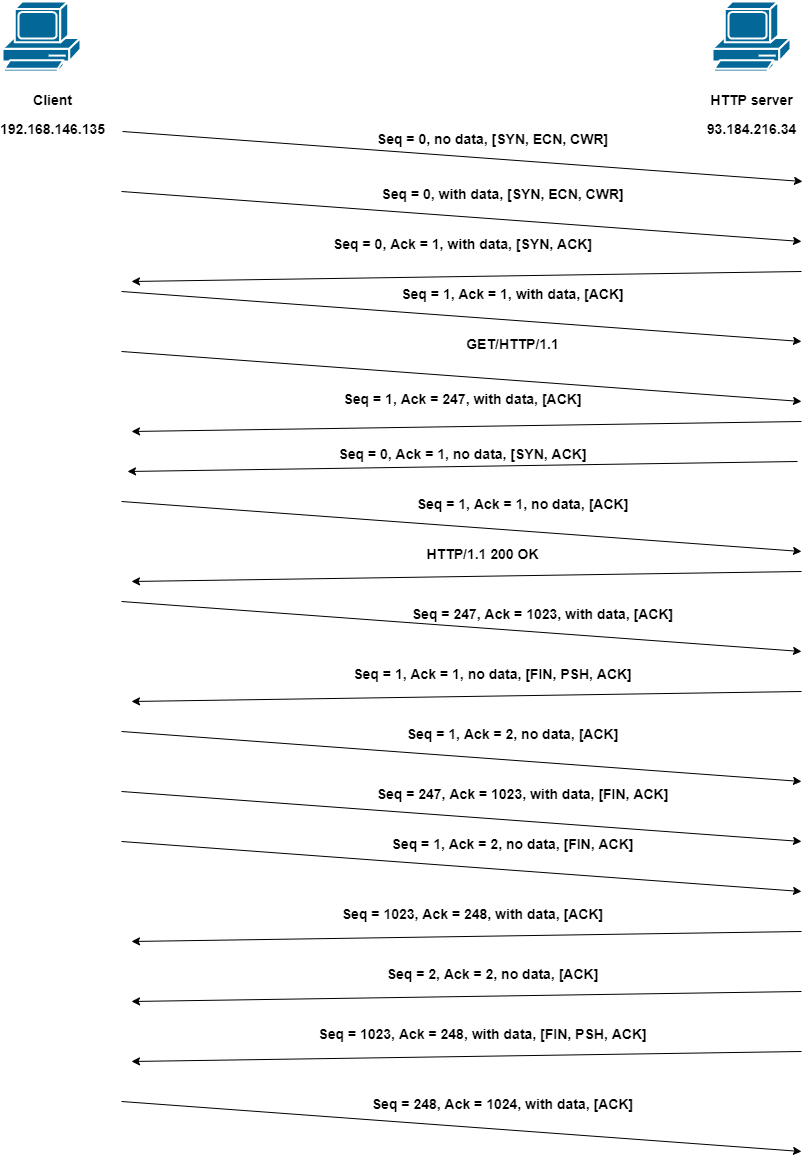

The diagram above was exported from draw.io. Its source (the exported page's mxGraphModel, read from the mxfile embedded in the PNG):
<mxGraphModel dx="1038" dy="571" grid="1" gridSize="10" guides="1" tooltips="1" connect="1" arrows="1" fold="1" page="1" pageScale="1" pageWidth="850" pageHeight="1400" background="none" math="0" shadow="0">
  <root>
    <mxCell id="0" />
    <mxCell id="1" parent="0" />
    <mxCell id="RTi_ZRMYQwTz3zvrrJ35-1" value="" style="shape=mxgraph.cisco.computers_and_peripherals.pc;sketch=0;html=1;pointerEvents=1;dashed=0;fillColor=#036897;strokeColor=#ffffff;strokeWidth=2;verticalLabelPosition=bottom;verticalAlign=top;align=center;outlineConnect=0;" vertex="1" parent="1">
      <mxGeometry x="20" y="50" width="78" height="70" as="geometry" />
    </mxCell>
    <mxCell id="RTi_ZRMYQwTz3zvrrJ35-2" value="" style="shape=mxgraph.cisco.computers_and_peripherals.pc;sketch=0;html=1;pointerEvents=1;dashed=0;fillColor=#036897;strokeColor=#ffffff;strokeWidth=2;verticalLabelPosition=bottom;verticalAlign=top;align=center;outlineConnect=0;" vertex="1" parent="1">
      <mxGeometry x="730" y="50" width="78" height="70" as="geometry" />
    </mxCell>
    <mxCell id="RTi_ZRMYQwTz3zvrrJ35-4" value="&lt;font style=&quot;font-size: 14px&quot;&gt;HTTP server&lt;br&gt;93.184.216.34&lt;/font&gt;" style="text;strokeColor=none;fillColor=none;html=1;fontSize=24;fontStyle=1;verticalAlign=middle;align=center;" vertex="1" parent="1">
      <mxGeometry x="719" y="140" width="100" height="40" as="geometry" />
    </mxCell>
    <mxCell id="RTi_ZRMYQwTz3zvrrJ35-5" value="" style="endArrow=classic;html=1;rounded=0;fontSize=14;" edge="1" parent="1">
      <mxGeometry width="50" height="50" relative="1" as="geometry">
        <mxPoint x="140" y="180" as="sourcePoint" />
        <mxPoint x="820" y="230" as="targetPoint" />
      </mxGeometry>
    </mxCell>
    <mxCell id="RTi_ZRMYQwTz3zvrrJ35-6" value="&lt;font style=&quot;font-size: 14px&quot;&gt;Seq = 0, no data, [SYN, ECN, CWR]&lt;/font&gt;" style="text;strokeColor=none;fillColor=none;html=1;fontSize=24;fontStyle=1;verticalAlign=middle;align=center;" vertex="1" parent="1">
      <mxGeometry x="470" y="160" width="80" height="50" as="geometry" />
    </mxCell>
    <mxCell id="RTi_ZRMYQwTz3zvrrJ35-12" value="" style="endArrow=classic;html=1;rounded=0;fontSize=14;" edge="1" parent="1">
      <mxGeometry width="50" height="50" relative="1" as="geometry">
        <mxPoint x="139" y="240" as="sourcePoint" />
        <mxPoint x="819" y="290" as="targetPoint" />
      </mxGeometry>
    </mxCell>
    <mxCell id="RTi_ZRMYQwTz3zvrrJ35-13" value="&lt;font style=&quot;font-size: 14px&quot;&gt;Seq = 0, with data, [SYN, ECN, CWR]&lt;/font&gt;" style="text;strokeColor=none;fillColor=none;html=1;fontSize=24;fontStyle=1;verticalAlign=middle;align=center;" vertex="1" parent="1">
      <mxGeometry x="470" y="220" width="100" height="40" as="geometry" />
    </mxCell>
    <mxCell id="RTi_ZRMYQwTz3zvrrJ35-14" value="" style="endArrow=classic;html=1;rounded=0;fontSize=14;" edge="1" parent="1">
      <mxGeometry width="50" height="50" relative="1" as="geometry">
        <mxPoint x="819" y="320" as="sourcePoint" />
        <mxPoint x="149" y="330" as="targetPoint" />
      </mxGeometry>
    </mxCell>
    <mxCell id="RTi_ZRMYQwTz3zvrrJ35-15" value="&lt;font style=&quot;font-size: 14px&quot;&gt;Seq = 0, Ack = 1, with data, [SYN, ACK]&lt;/font&gt;" style="text;strokeColor=none;fillColor=none;html=1;fontSize=24;fontStyle=1;verticalAlign=middle;align=center;" vertex="1" parent="1">
      <mxGeometry x="430" y="270" width="100" height="40" as="geometry" />
    </mxCell>
    <mxCell id="RTi_ZRMYQwTz3zvrrJ35-16" value="" style="endArrow=classic;html=1;rounded=0;fontSize=14;" edge="1" parent="1">
      <mxGeometry width="50" height="50" relative="1" as="geometry">
        <mxPoint x="139" y="340" as="sourcePoint" />
        <mxPoint x="819" y="390" as="targetPoint" />
      </mxGeometry>
    </mxCell>
    <mxCell id="RTi_ZRMYQwTz3zvrrJ35-17" value="&lt;span style=&quot;font-size: 14px&quot;&gt;Seq = 1, Ack = 1, with data, [ACK]&lt;/span&gt;" style="text;strokeColor=none;fillColor=none;html=1;fontSize=24;fontStyle=1;verticalAlign=middle;align=center;" vertex="1" parent="1">
      <mxGeometry x="480" y="320" width="100" height="40" as="geometry" />
    </mxCell>
    <mxCell id="RTi_ZRMYQwTz3zvrrJ35-18" value="&lt;font style=&quot;font-size: 14px&quot;&gt;GET/HTTP/1.1&lt;/font&gt;" style="text;strokeColor=none;fillColor=none;html=1;fontSize=24;fontStyle=1;verticalAlign=middle;align=center;" vertex="1" parent="1">
      <mxGeometry x="480" y="370" width="100" height="40" as="geometry" />
    </mxCell>
    <mxCell id="RTi_ZRMYQwTz3zvrrJ35-19" value="" style="endArrow=classic;html=1;rounded=0;fontSize=14;" edge="1" parent="1">
      <mxGeometry width="50" height="50" relative="1" as="geometry">
        <mxPoint x="139" y="400" as="sourcePoint" />
        <mxPoint x="819" y="450" as="targetPoint" />
      </mxGeometry>
    </mxCell>
    <mxCell id="RTi_ZRMYQwTz3zvrrJ35-20" value="" style="endArrow=classic;html=1;rounded=0;fontSize=14;" edge="1" parent="1">
      <mxGeometry width="50" height="50" relative="1" as="geometry">
        <mxPoint x="819" y="470" as="sourcePoint" />
        <mxPoint x="149" y="480" as="targetPoint" />
      </mxGeometry>
    </mxCell>
    <mxCell id="RTi_ZRMYQwTz3zvrrJ35-21" value="&lt;font style=&quot;font-size: 14px&quot;&gt;Seq = 1, Ack = 247, with data, [ACK]&lt;/font&gt;" style="text;strokeColor=none;fillColor=none;html=1;fontSize=24;fontStyle=1;verticalAlign=middle;align=center;" vertex="1" parent="1">
      <mxGeometry x="430" y="425" width="100" height="40" as="geometry" />
    </mxCell>
    <mxCell id="RTi_ZRMYQwTz3zvrrJ35-22" value="" style="endArrow=classic;html=1;rounded=0;fontSize=14;" edge="1" parent="1">
      <mxGeometry width="50" height="50" relative="1" as="geometry">
        <mxPoint x="815" y="510" as="sourcePoint" />
        <mxPoint x="145" y="520" as="targetPoint" />
      </mxGeometry>
    </mxCell>
    <mxCell id="RTi_ZRMYQwTz3zvrrJ35-25" value="&lt;font style=&quot;font-size: 14px&quot;&gt;Seq = 0, Ack = 1, no data, [SYN, ACK]&lt;/font&gt;" style="text;strokeColor=none;fillColor=none;html=1;fontSize=24;fontStyle=1;verticalAlign=middle;align=center;" vertex="1" parent="1">
      <mxGeometry x="430" y="480" width="100" height="40" as="geometry" />
    </mxCell>
    <mxCell id="RTi_ZRMYQwTz3zvrrJ35-26" value="" style="endArrow=classic;html=1;rounded=0;fontSize=14;" edge="1" parent="1">
      <mxGeometry width="50" height="50" relative="1" as="geometry">
        <mxPoint x="139" y="550" as="sourcePoint" />
        <mxPoint x="819" y="600" as="targetPoint" />
      </mxGeometry>
    </mxCell>
    <mxCell id="RTi_ZRMYQwTz3zvrrJ35-27" value="&lt;font style=&quot;font-size: 14px&quot;&gt;Seq = 1, Ack = 1, no data, [ACK]&lt;/font&gt;" style="text;strokeColor=none;fillColor=none;html=1;fontSize=24;fontStyle=1;verticalAlign=middle;align=center;" vertex="1" parent="1">
      <mxGeometry x="490" y="530" width="100" height="40" as="geometry" />
    </mxCell>
    <mxCell id="RTi_ZRMYQwTz3zvrrJ35-28" value="" style="endArrow=classic;html=1;rounded=0;fontSize=14;" edge="1" parent="1">
      <mxGeometry width="50" height="50" relative="1" as="geometry">
        <mxPoint x="819" y="620" as="sourcePoint" />
        <mxPoint x="149" y="630" as="targetPoint" />
      </mxGeometry>
    </mxCell>
    <mxCell id="RTi_ZRMYQwTz3zvrrJ35-29" value="&lt;font style=&quot;font-size: 14px&quot;&gt;HTTP/1.1 200 OK&lt;/font&gt;" style="text;strokeColor=none;fillColor=none;html=1;fontSize=24;fontStyle=1;verticalAlign=middle;align=center;" vertex="1" parent="1">
      <mxGeometry x="450" y="580" width="100" height="40" as="geometry" />
    </mxCell>
    <mxCell id="RTi_ZRMYQwTz3zvrrJ35-31" value="" style="endArrow=classic;html=1;rounded=0;fontSize=14;" edge="1" parent="1">
      <mxGeometry width="50" height="50" relative="1" as="geometry">
        <mxPoint x="139" y="650" as="sourcePoint" />
        <mxPoint x="819" y="700" as="targetPoint" />
      </mxGeometry>
    </mxCell>
    <mxCell id="RTi_ZRMYQwTz3zvrrJ35-32" value="&lt;font style=&quot;font-size: 14px&quot;&gt;Seq = 247, Ack = 1023, with data, [ACK]&lt;/font&gt;" style="text;strokeColor=none;fillColor=none;html=1;fontSize=24;fontStyle=1;verticalAlign=middle;align=center;" vertex="1" parent="1">
      <mxGeometry x="510" y="640" width="100" height="40" as="geometry" />
    </mxCell>
    <mxCell id="RTi_ZRMYQwTz3zvrrJ35-33" value="" style="endArrow=classic;html=1;rounded=0;fontSize=14;" edge="1" parent="1">
      <mxGeometry width="50" height="50" relative="1" as="geometry">
        <mxPoint x="819" y="740" as="sourcePoint" />
        <mxPoint x="149" y="750" as="targetPoint" />
      </mxGeometry>
    </mxCell>
    <mxCell id="RTi_ZRMYQwTz3zvrrJ35-34" value="&lt;span style=&quot;font-size: 14px&quot;&gt;Seq = 1, Ack = 1, no data, [FIN, PSH, ACK]&lt;/span&gt;" style="text;strokeColor=none;fillColor=none;html=1;fontSize=24;fontStyle=1;verticalAlign=middle;align=center;" vertex="1" parent="1">
      <mxGeometry x="460" y="700" width="100" height="40" as="geometry" />
    </mxCell>
    <mxCell id="RTi_ZRMYQwTz3zvrrJ35-35" value="" style="endArrow=classic;html=1;rounded=0;fontSize=14;" edge="1" parent="1">
      <mxGeometry width="50" height="50" relative="1" as="geometry">
        <mxPoint x="139" y="890" as="sourcePoint" />
        <mxPoint x="819" y="940" as="targetPoint" />
      </mxGeometry>
    </mxCell>
    <mxCell id="RTi_ZRMYQwTz3zvrrJ35-36" value="" style="endArrow=classic;html=1;rounded=0;fontSize=14;" edge="1" parent="1">
      <mxGeometry width="50" height="50" relative="1" as="geometry">
        <mxPoint x="139" y="840" as="sourcePoint" />
        <mxPoint x="819" y="890" as="targetPoint" />
      </mxGeometry>
    </mxCell>
    <mxCell id="RTi_ZRMYQwTz3zvrrJ35-37" value="" style="endArrow=classic;html=1;rounded=0;fontSize=14;" edge="1" parent="1">
      <mxGeometry width="50" height="50" relative="1" as="geometry">
        <mxPoint x="139" y="780" as="sourcePoint" />
        <mxPoint x="819" y="830" as="targetPoint" />
      </mxGeometry>
    </mxCell>
    <mxCell id="RTi_ZRMYQwTz3zvrrJ35-39" value="&lt;font style=&quot;font-size: 14px&quot;&gt;Seq = 247, Ack = 1023, with data, [FIN, ACK]&lt;/font&gt;" style="text;strokeColor=none;fillColor=none;html=1;fontSize=24;fontStyle=1;verticalAlign=middle;align=center;" vertex="1" parent="1">
      <mxGeometry x="490" y="820" width="100" height="40" as="geometry" />
    </mxCell>
    <mxCell id="RTi_ZRMYQwTz3zvrrJ35-40" value="&lt;font style=&quot;font-size: 14px&quot;&gt;Seq = 1, Ack = 2, no data, [ACK]&lt;/font&gt;" style="text;strokeColor=none;fillColor=none;html=1;fontSize=24;fontStyle=1;verticalAlign=middle;align=center;" vertex="1" parent="1">
      <mxGeometry x="480" y="760" width="100" height="40" as="geometry" />
    </mxCell>
    <mxCell id="RTi_ZRMYQwTz3zvrrJ35-41" value="&lt;font style=&quot;font-size: 14px&quot;&gt;Seq = 1, Ack = 2, no data, [FIN, ACK]&lt;/font&gt;" style="text;strokeColor=none;fillColor=none;html=1;fontSize=24;fontStyle=1;verticalAlign=middle;align=center;" vertex="1" parent="1">
      <mxGeometry x="480" y="870" width="100" height="40" as="geometry" />
    </mxCell>
    <mxCell id="RTi_ZRMYQwTz3zvrrJ35-42" value="" style="endArrow=classic;html=1;rounded=0;fontSize=14;" edge="1" parent="1">
      <mxGeometry width="50" height="50" relative="1" as="geometry">
        <mxPoint x="819" y="1100" as="sourcePoint" />
        <mxPoint x="149" y="1110" as="targetPoint" />
      </mxGeometry>
    </mxCell>
    <mxCell id="RTi_ZRMYQwTz3zvrrJ35-43" value="" style="endArrow=classic;html=1;rounded=0;fontSize=14;" edge="1" parent="1">
      <mxGeometry width="50" height="50" relative="1" as="geometry">
        <mxPoint x="819" y="1040" as="sourcePoint" />
        <mxPoint x="149" y="1050" as="targetPoint" />
      </mxGeometry>
    </mxCell>
    <mxCell id="RTi_ZRMYQwTz3zvrrJ35-44" value="" style="endArrow=classic;html=1;rounded=0;fontSize=14;" edge="1" parent="1">
      <mxGeometry width="50" height="50" relative="1" as="geometry">
        <mxPoint x="819" y="980" as="sourcePoint" />
        <mxPoint x="149" y="990" as="targetPoint" />
      </mxGeometry>
    </mxCell>
    <mxCell id="RTi_ZRMYQwTz3zvrrJ35-45" value="&lt;span style=&quot;font-size: 14px&quot;&gt;Seq = 1023, Ack = 248, with data, [FIN, PSH, ACK]&lt;/span&gt;" style="text;strokeColor=none;fillColor=none;html=1;fontSize=24;fontStyle=1;verticalAlign=middle;align=center;" vertex="1" parent="1">
      <mxGeometry x="450" y="1060" width="100" height="40" as="geometry" />
    </mxCell>
    <mxCell id="RTi_ZRMYQwTz3zvrrJ35-46" value="&lt;span style=&quot;font-size: 14px&quot;&gt;Seq = 2, Ack = 2, no data, [ACK]&lt;/span&gt;" style="text;strokeColor=none;fillColor=none;html=1;fontSize=24;fontStyle=1;verticalAlign=middle;align=center;" vertex="1" parent="1">
      <mxGeometry x="460" y="1000" width="100" height="40" as="geometry" />
    </mxCell>
    <mxCell id="RTi_ZRMYQwTz3zvrrJ35-47" value="&lt;span style=&quot;font-size: 14px&quot;&gt;Seq = 1023, Ack = 248, with data, [ACK]&lt;/span&gt;" style="text;strokeColor=none;fillColor=none;html=1;fontSize=24;fontStyle=1;verticalAlign=middle;align=center;" vertex="1" parent="1">
      <mxGeometry x="440" y="940" width="100" height="40" as="geometry" />
    </mxCell>
    <mxCell id="RTi_ZRMYQwTz3zvrrJ35-48" value="" style="endArrow=classic;html=1;rounded=0;fontSize=14;" edge="1" parent="1">
      <mxGeometry width="50" height="50" relative="1" as="geometry">
        <mxPoint x="139" y="1150" as="sourcePoint" />
        <mxPoint x="819" y="1200" as="targetPoint" />
      </mxGeometry>
    </mxCell>
    <mxCell id="RTi_ZRMYQwTz3zvrrJ35-49" value="&lt;font style=&quot;font-size: 14px&quot;&gt;Seq = 248, Ack = 1024, with data, [ACK]&lt;/font&gt;" style="text;strokeColor=none;fillColor=none;html=1;fontSize=24;fontStyle=1;verticalAlign=middle;align=center;" vertex="1" parent="1">
      <mxGeometry x="470" y="1130" width="100" height="40" as="geometry" />
    </mxCell>
    <mxCell id="RTi_ZRMYQwTz3zvrrJ35-50" value="&lt;font style=&quot;font-size: 14px&quot;&gt;Client&lt;br&gt;192.168.146.135&lt;/font&gt;" style="text;strokeColor=none;fillColor=none;html=1;fontSize=24;fontStyle=1;verticalAlign=middle;align=center;" vertex="1" parent="1">
      <mxGeometry x="20" y="140" width="100" height="40" as="geometry" />
    </mxCell>
  </root>
</mxGraphModel>